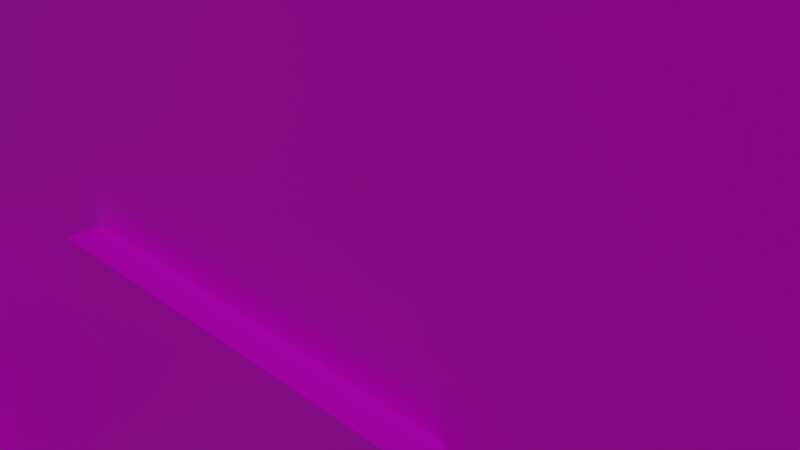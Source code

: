 # Source: house.blend  (saved by Blender 2.93.21; exported with 4.5.12 LTS)
import bpy
from mathutils import Matrix  # noqa: F401  (used for matrix-valued properties, if any)

bpy.ops.wm.read_factory_settings(use_empty=True)
scene = bpy.context.scene
scene.name = 'Scene'

# ---- collections
col_collection = bpy.data.collections.new('Collection'); scene.collection.children.link(col_collection)

# ---- images (referenced by path relative to the original .blend; pixels are not part of the script)
import os
ASSET_DIR = os.environ.get("B2B_ASSET_DIR", "")  # directory of the original .blend (textures are referenced by path, not embedded)
HERE = os.path.dirname(os.path.abspath(__file__))  # packed textures are extracted next to this script under _unpacked/

def load_image(name, relpath, width, height, colorspace="sRGB"):
    """Load a texture the original file referenced (path relative to the .blend, or extracted next to this script)."""
    p = next((c for c in (os.path.join(HERE, relpath), os.path.join(ASSET_DIR, relpath)) if relpath and os.path.exists(c)), "")
    if p:
        img = bpy.data.images.load(p, check_existing=True)
        img.name = name
    else:  # same state as the original file: an image datablock whose file is absent (Cycles renders it pink)
        img = bpy.data.images.new(name, width, height)
        img.source = "FILE"
        img.filepath = "//" + (relpath or name)
    img.colorspace_settings.name = colorspace
    return img
img_house = load_image('house', 'house.png', 1024, 1024, 'sRGB')

# ---- materials (node trees are filled in below, after node groups)
mat_material = bpy.data.materials.new('Material')
mat_material.alpha_threshold = 0.0
mat_material.use_transparent_shadow = False
mat_material.line_color = (0.0, 0.0, 0.0, 1.0)

# ---- material node trees
mat_material.use_nodes = True; mat_material.node_tree.nodes.clear()
_N = mat_material.node_tree.nodes; _L = mat_material.node_tree.links
n0 = _N.new('ShaderNodeOutputMaterial'); n0.name = 'Material Output'; n0.location = (300, 300)
n1 = _N.new('ShaderNodeBsdfPrincipled'); n1.name = 'Principled BSDF'; n1.location = (10, 300)
n1.distribution = 'GGX'
n1.subsurface_method = 'BURLEY'
n1.inputs[2].default_value = 0.4
n1.inputs[3].default_value = 1.45
n1.inputs[27].default_value = (0.0, 0.0, 0.0, 1.0)
n1.inputs[28].default_value = 1.0
n2 = _N.new('ShaderNodeTexImage'); n2.name = 'Image Texture'; n2.location = (-280, 280)
n2.image = img_house
_L.new(n1.outputs[0], n0.inputs[0])
_L.new(n2.outputs[0], n1.inputs[0])
n0.is_active_output = True

# ---- world
world_world = bpy.data.worlds.new('World'); scene.world = world_world
world_world.use_nodes = True; world_world.node_tree.nodes.clear()
_N = world_world.node_tree.nodes; _L = world_world.node_tree.links
n0 = _N.new('ShaderNodeOutputWorld'); n0.name = 'World Output'; n0.location = (300, 300)
n1 = _N.new('ShaderNodeBackground'); n1.name = 'Background'; n1.location = (10, 300)
n1.inputs[0].default_value = (0.05088, 0.05088, 0.05088, 1.0)
_L.new(n1.outputs[0], n0.inputs[0])
n0.is_active_output = True
world_world.color = (0.05088, 0.05088, 0.05088)
world_world.use_sun_shadow = False
world_world.sun_shadow_jitter_overblur = 0.0

# ---- cameras
cam_camera = bpy.data.cameras.new('Camera')
cam_camera.clip_end = 100.0
cam_camera.ortho_scale = 7.314

# ---- lights
light_sun = bpy.data.lights.new('Sun', 'SUN')
light_sun.transmission_factor = 0.0
light_sun.energy = 1.0
light_sun.shadow_soft_size = 0.125

# ---- meshes
me_cube_002 = bpy.data.meshes.new('Cube.002')
me_cube_002.from_pydata([(-1.0, -7.0, -0.1), (-1.0, -7.0, 0.1), (1.0, -7.0, -0.1), (1.0, -7.0, 0.1), (-1.0, -6.7, 0.1), (-1.0, -6.7, 0.3), (-1.0, -6.4, 0.3), (1.0, -6.7, 0.1), (1.0, -6.7, 0.3), (1.0, -6.4, 0.3), (-1.0, -6.4, 0.5), (1.0, -6.4, 0.5), (1.0, -6.1, 0.5), (-1.0, -6.1, 0.5), (-1.0, -6.1, 0.7), (-1.0, -5.0, 0.7), (1.0, -6.1, 0.7), (1.0, -5.0, 0.7), (-1.25, -7.0, -0.1), (-1.25, -7.0, 0.5), (-1.25, -5.0, -0.1), (-1.25, -5.0, 1.2), (-1.0, -7.0, -0.1), (-1.0, -7.0, 0.5), (-1.0, -5.0, -0.1), (-1.0, -5.0, 1.2), (-1.25, -6.1, -0.1), (-1.25, -6.1, 1.2), (-1.0, -6.1, -0.1), (-1.0, -6.1, 1.2), (1.0, -7.0, -0.1), (1.0, -7.0, 0.5), (1.0, -5.0, -0.1), (1.0, -5.0, 1.2), (1.25, -7.0, -0.1), (1.25, -7.0, 0.5), (1.25, -5.0, -0.1), (1.25, -5.0, 1.2), (1.0, -6.1, -0.1), (1.0, -6.1, 1.2), (1.25, -6.1, -0.1), (1.25, -6.1, 1.2), (8.0, 5.0, 3.5), (8.0, 5.0, 0.7), (8.0, -5.0, 3.5), (-8.0, 5.0, 3.5), (-8.0, 5.0, 0.7), (-8.0, -5.0, 3.5), (-8.0, -5.0, 0.7), (8.0, 5.0, -1.953), (8.0, -5.0, 0.7), (8.0, -5.0, -1.953), (-8.0, 5.0, -1.953), (-8.0, -5.0, -1.953), (-9.0, -6.0, 6.133), (9.0, -6.0, 6.133), (-9.0, 6.0, 6.133), (9.0, 6.0, 6.133), (-9.0, 0.0, 6.133), (9.0, 0.0, 6.133), (-3.0, -6.0, 6.133), (3.0, -6.0, 6.133), (3.0, 6.0, 6.133), (-3.0, 6.0, 6.133), (3.34, -1.148, 8.759), (3.34, -1.148, 9.533), (-9.0, 0.0, 6.267), (-9.0, -6.0, 6.267), (3.0, -6.0, 6.267), (9.0, -6.0, 6.267), (9.0, 0.0, 6.267), (9.0, 6.0, 6.267), (-3.0, 6.0, 6.267), (-9.0, 6.0, 6.267), (-3.0, 0.0, 9.667), (-3.0, -6.0, 6.267), (3.0, 6.0, 6.267), (3.0, 0.0, 9.667), (3.34, -1.652, 8.508), (3.34, -1.652, 9.533), (2.66, -1.148, 8.759), (2.66, -1.148, 9.533), (2.66, -1.652, 8.508), (2.66, -1.652, 9.533), (8.0, 5.0, 6.3), (8.0, -5.0, 6.3), (-8.0, 5.0, 6.3), (-8.0, -5.0, 6.3), (-0.6, -5.15, 0.7), (-0.6, -5.15, 2.9), (-0.6, -5.0, 0.7), (-0.6, -5.0, 2.9), (0.6, -5.15, 0.7), (0.6, -5.15, 2.9), (0.6, -5.0, 0.7), (0.6, -5.0, 2.9), (3.5, -5.15, 1.7), (3.5, -5.15, 2.9), (3.5, -5.0, 1.7), (3.5, -5.0, 2.9), (5.5, -5.15, 1.7), (5.5, -5.15, 2.9), (5.5, -5.0, 1.7), (5.5, -5.0, 2.9), (-5.5, -5.15, 1.7), (-5.5, -5.15, 2.9), (-5.5, -5.0, 1.7), (-5.5, -5.0, 2.9), (-3.5, -5.15, 1.7), (-3.5, -5.15, 2.9), (-3.5, -5.0, 1.7), (-3.5, -5.0, 2.9), (-3.5, 5.15, 1.7), (-3.5, 5.15, 2.9), (-3.5, 5.0, 1.7), (-3.5, 5.0, 2.9), (-5.5, 5.15, 1.7), (-5.5, 5.15, 2.9), (-5.5, 5.0, 1.7), (-5.5, 5.0, 2.9), (5.5, 5.15, 1.7), (5.5, 5.15, 2.9), (5.5, 5.0, 1.7), (5.5, 5.0, 2.9), (3.5, 5.15, 1.7), (3.5, 5.15, 2.9), (3.5, 5.0, 1.7), (3.5, 5.0, 2.9), (8.15, 1.0, 1.7), (8.15, 1.0, 2.9), (8.0, 1.0, 1.7), (8.0, 1.0, 2.9), (8.15, 3.0, 1.7), (8.15, 3.0, 2.9), (8.0, 3.0, 1.7), (8.0, 3.0, 2.9), (8.15, -3.0, 1.7), (8.15, -3.0, 2.9), (8.0, -3.0, 1.7), (8.0, -3.0, 2.9), (8.15, -1.0, 1.7), (8.15, -1.0, 2.9), (8.0, -1.0, 1.7), (8.0, -1.0, 2.9), (-8.15, -1.0, 1.7), (-8.15, -1.0, 2.9), (-8.0, -1.0, 1.7), (-8.0, -1.0, 2.9), (-8.15, -3.0, 1.7), (-8.15, -3.0, 2.9), (-8.0, -3.0, 1.7), (-8.0, -3.0, 2.9), (-8.15, 3.0, 1.7), (-8.15, 3.0, 2.9), (-8.0, 3.0, 1.7), (-8.0, 3.0, 2.9), (-8.15, 1.0, 1.7), (-8.15, 1.0, 2.9), (-8.0, 1.0, 1.7), (-8.0, 1.0, 2.9)], [], [(2, 3, 1, 0), (7, 4, 1, 3), (7, 8, 5, 4), (9, 6, 5, 8), (9, 11, 10, 6), (12, 13, 10, 11), (12, 16, 14, 13), (17, 15, 14, 16), (26, 27, 21, 20), (28, 29, 23, 22), (22, 23, 19, 18), (29, 27, 19, 23), (25, 21, 27, 29), (24, 25, 29, 28), (18, 19, 27, 26), (38, 39, 33, 32), (40, 41, 35, 34), (34, 35, 31, 30), (41, 39, 31, 35), (37, 33, 39, 41), (36, 37, 41, 40), (30, 31, 39, 38), (50, 44, 47, 48), (48, 47, 45, 46), (43, 42, 44, 50), (46, 45, 42, 43), (51, 50, 48, 53), (53, 48, 46, 52), (49, 43, 50, 51), (52, 46, 43, 49), (82, 83, 81, 80), (78, 79, 83, 82), (83, 79, 65, 81), (64, 65, 79, 78), (77, 70, 71), (80, 81, 65, 64), (63, 62, 57, 59, 55, 61, 60, 54, 58, 56), (68, 69, 77), (67, 75, 74), (75, 68, 77, 74), (66, 74, 73), (74, 77, 76, 72), (73, 74, 72), (74, 66, 67), (71, 76, 77), (77, 69, 70), (55, 59, 70, 69), (59, 57, 71, 70), (57, 62, 76, 71), (63, 56, 73, 72), (62, 63, 72, 76), (58, 54, 67, 66), (54, 60, 75, 67), (56, 58, 66, 73), (61, 55, 69, 68), (60, 61, 68, 75), (44, 85, 87, 47), (47, 87, 86, 45), (42, 84, 85, 44), (45, 86, 84, 42), (88, 89, 91, 90), (94, 95, 93, 92), (92, 93, 89, 88), (90, 94, 92, 88), (95, 91, 89, 93), (96, 97, 99, 98), (102, 103, 101, 100), (100, 101, 97, 96), (98, 102, 100, 96), (103, 99, 97, 101), (104, 105, 107, 106), (110, 111, 109, 108), (108, 109, 105, 104), (106, 110, 108, 104), (111, 107, 105, 109), (112, 113, 115, 114), (118, 119, 117, 116), (116, 117, 113, 112), (114, 118, 116, 112), (119, 115, 113, 117), (120, 121, 123, 122), (126, 127, 125, 124), (124, 125, 121, 120), (122, 126, 124, 120), (127, 123, 121, 125), (128, 129, 131, 130), (134, 135, 133, 132), (132, 133, 129, 128), (130, 134, 132, 128), (135, 131, 129, 133), (136, 137, 139, 138), (142, 143, 141, 140), (140, 141, 137, 136), (138, 142, 140, 136), (143, 139, 137, 141), (144, 145, 147, 146), (150, 151, 149, 148), (148, 149, 145, 144), (146, 150, 148, 144), (151, 147, 145, 149), (152, 153, 155, 154), (158, 159, 157, 156), (156, 157, 153, 152), (154, 158, 156, 152), (159, 155, 153, 157)])
me_cube_002.polygons.foreach_set('use_smooth', [True] * 105)
_uv = me_cube_002.uv_layers.new(name='UVMap')
_uv.uv.foreach_set('vector', [0.3828, 0.01223, 0.3828, 0.03081, 0.197, 0.03081, 0.197, 0.01223, 0.3828, 0.05868, 0.197, 0.05868, 0.197, 0.03081, 0.3828, 0.03081, 0.3828, 0.05868, 0.3828, 0.07725, 0.197, 0.07725, 0.197, 0.05868, 0.3828, 0.1051, 0.197, 0.1051, 0.197, 0.07725, 0.3828, 0.07725, 0.3828, 0.1051, 0.3828, 0.1237, 0.197, 0.1237, 0.197, 0.1051, 0.3828, 0.1516, 0.197, 0.1516, 0.197, 0.1237, 0.3828, 0.1237, 0.3828, 0.1516, 0.3828, 0.1701, 0.197, 0.1701, 0.197, 0.1516, 0.3828, 0.2723, 0.197, 0.2723, 0.197, 0.1701, 0.3828, 0.1701, 0.1287, 0.01209, 0.1287, 0.0884, 0.06416, 0.0884, 0.06416, 0.01209, 0.06416, 0.01209, 0.06416, 0.0884, 0.01132, 0.04731, 0.01132, 0.01209, 0.1528, 0.01129, 0.1528, 0.0482, 0.1374, 0.0482, 0.1374, 0.01129, 0.1528, 0.1184, 0.1374, 0.1184, 0.1374, 0.0482, 0.1528, 0.0482, 0.1528, 0.186, 0.1374, 0.186, 0.1374, 0.1184, 0.1528, 0.1184, 0.1287, 0.01209, 0.1287, 0.0884, 0.06416, 0.0884, 0.06416, 0.01209, 0.1816, 0.01209, 0.1816, 0.04731, 0.1287, 0.0884, 0.1287, 0.01209, 0.1287, 0.01209, 0.1287, 0.0884, 0.06416, 0.0884, 0.06416, 0.01209, 0.06416, 0.01209, 0.06416, 0.0884, 0.01132, 0.04731, 0.01132, 0.01209, 0.1528, 0.01129, 0.1528, 0.0482, 0.1374, 0.0482, 0.1374, 0.01129, 0.1528, 0.1184, 0.1374, 0.1184, 0.1374, 0.0482, 0.1528, 0.0482, 0.1528, 0.186, 0.1374, 0.186, 0.1374, 0.1184, 0.1528, 0.1184, 0.1287, 0.01209, 0.1287, 0.0884, 0.06416, 0.0884, 0.06416, 0.01209, 0.1816, 0.01209, 0.1816, 0.04731, 0.1287, 0.0884, 0.1287, 0.01209, 0.9669, 0.4766, 0.9669, 0.6428, 0.01731, 0.6428, 0.01731, 0.4766, 0.01731, 0.6428, 0.01731, 0.4766, 0.6108, 0.4766, 0.6108, 0.6428, 0.01731, 0.6428, 0.01731, 0.4766, 0.6108, 0.4766, 0.6108, 0.6428, 0.9669, 0.4766, 0.9669, 0.6428, 0.01731, 0.6428, 0.01731, 0.4766, 0.9669, 0.3192, 0.9669, 0.4766, 0.01731, 0.4766, 0.01731, 0.3192, 0.6108, 0.3192, 0.6108, 0.4766, 0.01731, 0.4766, 0.01731, 0.3192, 0.01731, 0.4766, 0.01731, 0.3192, 0.6108, 0.3192, 0.6108, 0.4766, 0.9669, 0.3192, 0.9669, 0.4766, 0.01731, 0.4766, 0.01731, 0.3192, 0.7854, 0.8208, 0.7854, 0.9258, 0.7339, 0.9258, 0.7339, 0.8466, 0.8551, 0.8208, 0.8551, 0.9258, 0.7854, 0.9258, 0.7854, 0.8208, 0.7854, 0.9258, 0.8551, 0.9258, 0.8551, 0.9772, 0.7854, 0.9772, 0.9065, 0.8466, 0.9065, 0.9258, 0.8551, 0.9258, 0.8551, 0.8208, 0.2924, 0.9899, 0.2924, 0.6719, 0.569, 0.6719, 0.9762, 0.8466, 0.9762, 0.9258, 0.9065, 0.9258, 0.9065, 0.8466, 0.1051, 0.06818, 0.08733, 0.06818, 0.06954, 0.06818, 0.06954, 0.05039, 0.06954, 0.0326, 0.08733, 0.0326, 0.1051, 0.0326, 0.1229, 0.0326, 0.1229, 0.05039, 0.1229, 0.06818, 0.569, 0.6719, 0.8456, 0.6719, 0.569, 0.9899, 0.01576, 0.6719, 0.2924, 0.6719, 0.2924, 0.9899, 0.2924, 0.6719, 0.569, 0.6719, 0.569, 0.9899, 0.2924, 0.9899, 0.2924, 0.6719, 0.2924, 0.9899, 0.01576, 0.6719, 0.569, 0.9899, 0.2924, 0.9899, 0.2924, 0.6719, 0.569, 0.6719, 0.8456, 0.6719, 0.569, 0.9899, 0.569, 0.6719, 0.2924, 0.9899, 0.2924, 0.6719, 0.569, 0.6719, 0.01576, 0.6719, 0.2924, 0.6719, 0.2924, 0.9899, 0.2924, 0.9899, 0.01576, 0.6719, 0.2924, 0.6719, 0.01576, 0.6658, 0.2924, 0.6658, 0.2924, 0.6719, 0.01576, 0.6719, 0.2924, 0.6658, 0.569, 0.6658, 0.569, 0.6719, 0.2924, 0.6719, 0.01576, 0.6658, 0.2924, 0.6658, 0.2924, 0.6719, 0.01576, 0.6719, 0.569, 0.6658, 0.8456, 0.6658, 0.8456, 0.6719, 0.569, 0.6719, 0.2924, 0.6658, 0.569, 0.6658, 0.569, 0.6719, 0.2924, 0.6719, 0.2924, 0.6658, 0.569, 0.6658, 0.569, 0.6719, 0.2924, 0.6719, 0.01576, 0.6658, 0.2924, 0.6658, 0.2924, 0.6719, 0.01576, 0.6719, 0.01576, 0.6658, 0.2924, 0.6658, 0.2924, 0.6719, 0.01576, 0.6719, 0.569, 0.6658, 0.8456, 0.6658, 0.8456, 0.6719, 0.569, 0.6719, 0.2924, 0.6658, 0.569, 0.6658, 0.569, 0.6719, 0.2924, 0.6719, 0.01731, 0.6428, 0.01731, 0.4766, 0.9669, 0.4766, 0.9669, 0.6428, 0.01731, 0.6428, 0.01731, 0.4766, 0.6108, 0.4766, 0.6108, 0.6428, 0.6108, 0.4766, 0.6108, 0.6428, 0.01731, 0.6428, 0.01731, 0.4766, 0.9669, 0.4766, 0.9669, 0.6428, 0.01731, 0.6428, 0.01731, 0.4766, 0.4199, 0.04331, 0.4199, 0.2684, 0.4046, 0.2684, 0.4046, 0.04331, 0.5581, 0.04331, 0.5581, 0.2684, 0.5427, 0.2684, 0.5427, 0.04331, 0.5427, 0.04331, 0.5427, 0.2684, 0.4199, 0.2684, 0.4199, 0.04331, 0.4199, 0.02797, 0.5427, 0.02797, 0.5427, 0.04331, 0.4199, 0.04331, 0.5427, 0.2837, 0.4199, 0.2837, 0.4199, 0.2684, 0.5427, 0.2684, 0.6205, 0.05829, 0.6205, 0.258, 0.5956, 0.258, 0.5956, 0.05829, 0.9784, 0.05829, 0.9784, 0.258, 0.9534, 0.258, 0.9534, 0.05829, 0.9534, 0.05829, 0.9534, 0.258, 0.6205, 0.258, 0.6205, 0.05829, 0.6205, 0.03333, 0.9534, 0.03333, 0.9534, 0.05829, 0.6205, 0.05829, 0.9534, 0.283, 0.6205, 0.283, 0.6205, 0.258, 0.9534, 0.258, 0.6205, 0.05829, 0.6205, 0.258, 0.5956, 0.258, 0.5956, 0.05829, 0.9784, 0.05829, 0.9784, 0.258, 0.9534, 0.258, 0.9534, 0.05829, 0.9534, 0.05829, 0.9534, 0.258, 0.6205, 0.258, 0.6205, 0.05829, 0.6205, 0.03333, 0.9534, 0.03333, 0.9534, 0.05829, 0.6205, 0.05829, 0.9534, 0.283, 0.6205, 0.283, 0.6205, 0.258, 0.9534, 0.258, 0.6205, 0.05829, 0.6205, 0.258, 0.5956, 0.258, 0.5956, 0.05829, 0.9784, 0.05829, 0.9784, 0.258, 0.9534, 0.258, 0.9534, 0.05829, 0.9534, 0.05829, 0.9534, 0.258, 0.6205, 0.258, 0.6205, 0.05829, 0.6205, 0.03333, 0.9534, 0.03333, 0.9534, 0.05829, 0.6205, 0.05829, 0.9534, 0.283, 0.6205, 0.283, 0.6205, 0.258, 0.9534, 0.258, 0.9534, 0.258, 0.9534, 0.05829, 0.9784, 0.05829, 0.9784, 0.258, 0.5956, 0.258, 0.5956, 0.05829, 0.6205, 0.05829, 0.6205, 0.258, 0.6205, 0.258, 0.6205, 0.05829, 0.9534, 0.05829, 0.9534, 0.258, 0.9534, 0.283, 0.6205, 0.283, 0.6205, 0.258, 0.9534, 0.258, 0.6205, 0.03333, 0.9534, 0.03333, 0.9534, 0.05829, 0.6205, 0.05829, 0.9534, 0.258, 0.9534, 0.05829, 0.9784, 0.05829, 0.9784, 0.258, 0.5956, 0.258, 0.5956, 0.05829, 0.6205, 0.05829, 0.6205, 0.258, 0.6205, 0.258, 0.6205, 0.05829, 0.9534, 0.05829, 0.9534, 0.258, 0.9534, 0.283, 0.6205, 0.283, 0.6205, 0.258, 0.9534, 0.258, 0.6205, 0.03333, 0.9534, 0.03333, 0.9534, 0.05829, 0.6205, 0.05829, 0.6205, 0.05829, 0.6205, 0.258, 0.5956, 0.258, 0.5956, 0.05829, 0.9784, 0.05829, 0.9784, 0.258, 0.9534, 0.258, 0.9534, 0.05829, 0.9534, 0.05829, 0.9534, 0.258, 0.6205, 0.258, 0.6205, 0.05829, 0.6205, 0.03333, 0.9534, 0.03333, 0.9534, 0.05829, 0.6205, 0.05829, 0.9534, 0.283, 0.6205, 0.283, 0.6205, 0.258, 0.9534, 0.258, 0.9534, 0.258, 0.9534, 0.05829, 0.9784, 0.05829, 0.9784, 0.258, 0.5956, 0.258, 0.5956, 0.05829, 0.6205, 0.05829, 0.6205, 0.258, 0.6205, 0.258, 0.6205, 0.05829, 0.9534, 0.05829, 0.9534, 0.258, 0.9534, 0.283, 0.6205, 0.283, 0.6205, 0.258, 0.9534, 0.258, 0.6205, 0.03333, 0.9534, 0.03333, 0.9534, 0.05829, 0.6205, 0.05829, 0.6205, 0.05829, 0.6205, 0.258, 0.5956, 0.258, 0.5956, 0.05829, 0.9784, 0.05829, 0.9784, 0.258, 0.9534, 0.258, 0.9534, 0.05829, 0.9534, 0.05829, 0.9534, 0.258, 0.6205, 0.258, 0.6205, 0.05829, 0.6205, 0.03333, 0.9534, 0.03333, 0.9534, 0.05829, 0.6205, 0.05829, 0.9534, 0.283, 0.6205, 0.283, 0.6205, 0.258, 0.9534, 0.258])
me_cube_002.materials.append(mat_material)
me_cube_002.use_remesh_fix_poles = True
me_cube_002.use_remesh_preserve_attributes = False
me_cube_002.update()

# ---- objects
ob_camera = bpy.data.objects.new('Camera', cam_camera)
ob_stair = bpy.data.objects.new('stair', me_cube_002)
ob_sun = bpy.data.objects.new('Sun', light_sun)

# ---- transforms, parenting, visibility, modifiers, constraints
ob_camera.location = (7.359, -6.926, 4.958)
ob_camera.rotation_euler = (1.109, 0.0, 0.8149)
ob_camera.lock_rotations_4d = False
ob_camera.empty_display_type = 'ARROWS'
ob_camera.color = (0.0, 0.0, 0.0, 0.0)
ob_camera.display_type = 'WIRE'
ob_camera.lineart.crease_threshold = 0.0
ob_stair.location = (0.0, 0.0, 0.0)
_m = ob_stair.modifiers.new('EdgeSplit', 'EDGE_SPLIT')
ob_sun.location = (21.0, -10.0, 19.0)
ob_sun.rotation_euler = (-0.3966, 0.8075, -1.185)

# ---- collection membership
col_collection.objects.link(ob_camera)
col_collection.objects.link(ob_stair)
col_collection.objects.link(ob_sun)

# ---- scene / render settings (as saved in the file)
scene.camera = ob_camera
scene.frame_start = 1; scene.frame_end = 250; scene.frame_set(1)
scene.render.engine = 'BLENDER_EEVEE_NEXT'
scene.cycles.use_denoising = False
scene.cycles.samples = 128
scene.cycles.sampling_pattern = 'TABULATED_SOBOL'
scene.cycles.use_adaptive_sampling = False
scene.cycles.use_light_tree = False
scene.view_settings.view_transform = 'Filmic'
bpy.context.view_layer.update()
